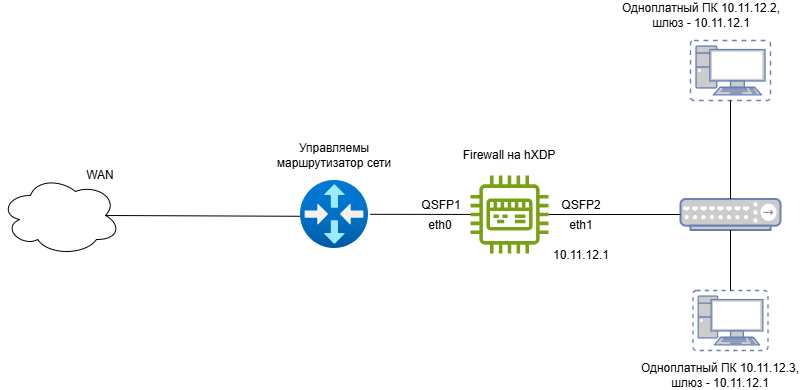

The diagram above was exported from draw.io. Its source (the exported page's mxGraphModel, read from the mxfile embedded in the PNG):
<mxGraphModel dx="1050" dy="1665" grid="1" gridSize="10" guides="1" tooltips="1" connect="1" arrows="1" fold="1" page="1" pageScale="1" pageWidth="850" pageHeight="1100" math="0" shadow="0">
  <root>
    <mxCell id="0" />
    <mxCell id="1" parent="0" />
    <mxCell id="cUSE_Vl6Q5-BE6bvViDB-1" value="" style="image;aspect=fixed;html=1;points=[];align=center;fontSize=12;image=img/lib/azure2/networking/Virtual_Router.svg;" vertex="1" parent="1">
      <mxGeometry x="340" y="150" width="68" height="68" as="geometry" />
    </mxCell>
    <mxCell id="cUSE_Vl6Q5-BE6bvViDB-2" value="Управляемы маршрутизатор сети" style="text;html=1;align=center;verticalAlign=middle;whiteSpace=wrap;rounded=0;" vertex="1" parent="1">
      <mxGeometry x="304" y="110" width="140" height="30" as="geometry" />
    </mxCell>
    <mxCell id="cUSE_Vl6Q5-BE6bvViDB-3" value="" style="sketch=0;outlineConnect=0;fontColor=#232F3E;gradientColor=none;fillColor=#7AA116;strokeColor=none;dashed=0;verticalLabelPosition=bottom;verticalAlign=top;align=center;html=1;fontSize=12;fontStyle=0;aspect=fixed;pointerEvents=1;shape=mxgraph.aws4.iot_thing_industrial_pc;" vertex="1" parent="1">
      <mxGeometry x="510" y="145" width="78" height="78" as="geometry" />
    </mxCell>
    <mxCell id="cUSE_Vl6Q5-BE6bvViDB-4" value="" style="endArrow=none;html=1;rounded=0;exitX=1.024;exitY=0.497;exitDx=0;exitDy=0;exitPerimeter=0;" edge="1" parent="1" source="cUSE_Vl6Q5-BE6bvViDB-1" target="cUSE_Vl6Q5-BE6bvViDB-3">
      <mxGeometry width="50" height="50" relative="1" as="geometry">
        <mxPoint x="590" y="360" as="sourcePoint" />
        <mxPoint x="640" y="310" as="targetPoint" />
      </mxGeometry>
    </mxCell>
    <mxCell id="cUSE_Vl6Q5-BE6bvViDB-5" value="Firewall на hXDP" style="text;html=1;align=center;verticalAlign=middle;whiteSpace=wrap;rounded=0;" vertex="1" parent="1">
      <mxGeometry x="494" y="110" width="110" height="30" as="geometry" />
    </mxCell>
    <mxCell id="cUSE_Vl6Q5-BE6bvViDB-6" value="" style="fontColor=#0066CC;verticalAlign=top;verticalLabelPosition=bottom;labelPosition=center;align=center;html=1;outlineConnect=0;fillColor=#CCCCCC;strokeColor=#6881B3;gradientColor=none;gradientDirection=north;strokeWidth=2;shape=mxgraph.networks.virtual_pc;" vertex="1" parent="1">
      <mxGeometry x="730" y="10" width="80" height="60" as="geometry" />
    </mxCell>
    <mxCell id="cUSE_Vl6Q5-BE6bvViDB-7" value="" style="fontColor=#0066CC;verticalAlign=top;verticalLabelPosition=bottom;labelPosition=center;align=center;html=1;outlineConnect=0;fillColor=#CCCCCC;strokeColor=#6881B3;gradientColor=none;gradientDirection=north;strokeWidth=2;shape=mxgraph.networks.virtual_pc;" vertex="1" parent="1">
      <mxGeometry x="732.5" y="260" width="75" height="60" as="geometry" />
    </mxCell>
    <mxCell id="cUSE_Vl6Q5-BE6bvViDB-14" value="" style="fontColor=#0066CC;verticalAlign=top;verticalLabelPosition=bottom;labelPosition=center;align=center;html=1;outlineConnect=0;fillColor=#CCCCCC;strokeColor=#6881B3;gradientColor=none;gradientDirection=north;strokeWidth=2;shape=mxgraph.networks.hub;" vertex="1" parent="1">
      <mxGeometry x="720" y="168.5" width="100" height="31" as="geometry" />
    </mxCell>
    <mxCell id="cUSE_Vl6Q5-BE6bvViDB-15" value="" style="endArrow=none;html=1;rounded=0;entryX=0;entryY=0.5;entryDx=0;entryDy=0;entryPerimeter=0;" edge="1" parent="1" source="cUSE_Vl6Q5-BE6bvViDB-3" target="cUSE_Vl6Q5-BE6bvViDB-14">
      <mxGeometry width="50" height="50" relative="1" as="geometry">
        <mxPoint x="570" y="310" as="sourcePoint" />
        <mxPoint x="620" y="260" as="targetPoint" />
      </mxGeometry>
    </mxCell>
    <mxCell id="cUSE_Vl6Q5-BE6bvViDB-16" value="" style="endArrow=none;html=1;rounded=0;entryX=0.5;entryY=1;entryDx=0;entryDy=0;entryPerimeter=0;exitX=0.5;exitY=0;exitDx=0;exitDy=0;exitPerimeter=0;" edge="1" parent="1" source="cUSE_Vl6Q5-BE6bvViDB-14" target="cUSE_Vl6Q5-BE6bvViDB-6">
      <mxGeometry width="50" height="50" relative="1" as="geometry">
        <mxPoint x="610" y="140" as="sourcePoint" />
        <mxPoint x="660" y="90" as="targetPoint" />
      </mxGeometry>
    </mxCell>
    <mxCell id="cUSE_Vl6Q5-BE6bvViDB-17" value="" style="endArrow=none;html=1;rounded=0;entryX=0.5;entryY=1;entryDx=0;entryDy=0;entryPerimeter=0;exitX=0.5;exitY=0;exitDx=0;exitDy=0;exitPerimeter=0;" edge="1" parent="1" source="cUSE_Vl6Q5-BE6bvViDB-7" target="cUSE_Vl6Q5-BE6bvViDB-14">
      <mxGeometry width="50" height="50" relative="1" as="geometry">
        <mxPoint x="510" y="420" as="sourcePoint" />
        <mxPoint x="560" y="370" as="targetPoint" />
      </mxGeometry>
    </mxCell>
    <mxCell id="cUSE_Vl6Q5-BE6bvViDB-18" value="QSFP1" style="text;html=1;align=center;verticalAlign=middle;whiteSpace=wrap;rounded=0;" vertex="1" parent="1">
      <mxGeometry x="460" y="160" width="42" height="30" as="geometry" />
    </mxCell>
    <mxCell id="cUSE_Vl6Q5-BE6bvViDB-19" value="QSFP2" style="text;html=1;align=center;verticalAlign=middle;whiteSpace=wrap;rounded=0;" vertex="1" parent="1">
      <mxGeometry x="600" y="160" width="42" height="30" as="geometry" />
    </mxCell>
    <mxCell id="cUSE_Vl6Q5-BE6bvViDB-20" value="eth0" style="text;html=1;align=center;verticalAlign=middle;whiteSpace=wrap;rounded=0;" vertex="1" parent="1">
      <mxGeometry x="460" y="180" width="40" height="30" as="geometry" />
    </mxCell>
    <mxCell id="cUSE_Vl6Q5-BE6bvViDB-21" value="eth1" style="text;html=1;align=center;verticalAlign=middle;whiteSpace=wrap;rounded=0;" vertex="1" parent="1">
      <mxGeometry x="601" y="180" width="40" height="30" as="geometry" />
    </mxCell>
    <mxCell id="cUSE_Vl6Q5-BE6bvViDB-22" value="10.11.12.1" style="text;html=1;align=center;verticalAlign=middle;whiteSpace=wrap;rounded=0;" vertex="1" parent="1">
      <mxGeometry x="591" y="210" width="60" height="30" as="geometry" />
    </mxCell>
    <mxCell id="cUSE_Vl6Q5-BE6bvViDB-24" value="Одноплатный ПК 10.11.12.3, шлюз - 10.11.12.1" style="text;html=1;align=center;verticalAlign=middle;whiteSpace=wrap;rounded=0;" vertex="1" parent="1">
      <mxGeometry x="670" y="330" width="180" height="30" as="geometry" />
    </mxCell>
    <mxCell id="cUSE_Vl6Q5-BE6bvViDB-26" value="Одноплатный ПК 10.11.12.2, шлюз - 10.11.12.1" style="text;html=1;align=center;verticalAlign=middle;whiteSpace=wrap;rounded=0;" vertex="1" parent="1">
      <mxGeometry x="651" y="-30" width="180" height="30" as="geometry" />
    </mxCell>
    <mxCell id="cUSE_Vl6Q5-BE6bvViDB-28" value="" style="ellipse;shape=cloud;whiteSpace=wrap;html=1;" vertex="1" parent="1">
      <mxGeometry x="40" y="145" width="120" height="80" as="geometry" />
    </mxCell>
    <mxCell id="cUSE_Vl6Q5-BE6bvViDB-29" value="WAN" style="text;html=1;align=center;verticalAlign=middle;whiteSpace=wrap;rounded=0;" vertex="1" parent="1">
      <mxGeometry x="120" y="130" width="40" height="30" as="geometry" />
    </mxCell>
    <mxCell id="cUSE_Vl6Q5-BE6bvViDB-30" value="" style="endArrow=none;html=1;rounded=0;entryX=-0.006;entryY=0.526;entryDx=0;entryDy=0;entryPerimeter=0;exitX=0.875;exitY=0.5;exitDx=0;exitDy=0;exitPerimeter=0;" edge="1" parent="1" source="cUSE_Vl6Q5-BE6bvViDB-28" target="cUSE_Vl6Q5-BE6bvViDB-1">
      <mxGeometry width="50" height="50" relative="1" as="geometry">
        <mxPoint x="150" y="280" as="sourcePoint" />
        <mxPoint x="200" y="230" as="targetPoint" />
      </mxGeometry>
    </mxCell>
  </root>
</mxGraphModel>